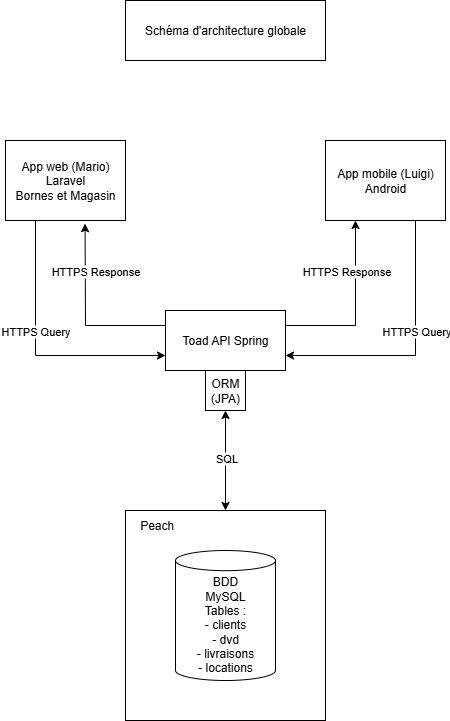

The diagram above was exported from draw.io. Its source (the exported page's mxGraphModel, read from the mxfile embedded in the PNG):
<mxGraphModel dx="1042" dy="527" grid="1" gridSize="10" guides="1" tooltips="1" connect="1" arrows="1" fold="1" page="1" pageScale="1" pageWidth="827" pageHeight="1169" math="0" shadow="0">
  <root>
    <mxCell id="0" />
    <mxCell id="1" parent="0" />
    <mxCell id="OaEpX7oj0Ki4T7l3Iyq4-2" value="&lt;div&gt;App web (Mario)&lt;/div&gt;&lt;div&gt;Laravel&lt;/div&gt;&lt;div&gt;Bornes et Magasin&lt;/div&gt;" style="rounded=0;whiteSpace=wrap;html=1;" vertex="1" parent="1">
      <mxGeometry x="120" y="340" width="120" height="80" as="geometry" />
    </mxCell>
    <mxCell id="OaEpX7oj0Ki4T7l3Iyq4-4" value="App mobile (Luigi)&lt;div&gt;Android&lt;/div&gt;" style="rounded=0;whiteSpace=wrap;html=1;" vertex="1" parent="1">
      <mxGeometry x="440" y="340" width="120" height="80" as="geometry" />
    </mxCell>
    <mxCell id="OaEpX7oj0Ki4T7l3Iyq4-5" value="Toad API Spring" style="rounded=0;whiteSpace=wrap;html=1;" vertex="1" parent="1">
      <mxGeometry x="280" y="510" width="120" height="60" as="geometry" />
    </mxCell>
    <mxCell id="OaEpX7oj0Ki4T7l3Iyq4-6" value="" style="rounded=0;whiteSpace=wrap;html=1;" vertex="1" parent="1">
      <mxGeometry x="240" y="710" width="200" height="210" as="geometry" />
    </mxCell>
    <mxCell id="OaEpX7oj0Ki4T7l3Iyq4-19" value="" style="endArrow=classic;startArrow=classic;html=1;rounded=0;exitX=0.5;exitY=0;exitDx=0;exitDy=0;entryX=0.5;entryY=1;entryDx=0;entryDy=0;" edge="1" parent="1" source="OaEpX7oj0Ki4T7l3Iyq4-6" target="OaEpX7oj0Ki4T7l3Iyq4-29">
      <mxGeometry width="50" height="50" relative="1" as="geometry">
        <mxPoint x="270" y="400" as="sourcePoint" />
        <mxPoint x="340" y="610" as="targetPoint" />
      </mxGeometry>
    </mxCell>
    <mxCell id="OaEpX7oj0Ki4T7l3Iyq4-23" value="SQL" style="edgeLabel;html=1;align=center;verticalAlign=middle;resizable=0;points=[];" vertex="1" connectable="0" parent="OaEpX7oj0Ki4T7l3Iyq4-19">
      <mxGeometry x="0.0611" y="-3" relative="1" as="geometry">
        <mxPoint x="-3" as="offset" />
      </mxGeometry>
    </mxCell>
    <mxCell id="OaEpX7oj0Ki4T7l3Iyq4-29" value="ORM&lt;div&gt;(JPA)&lt;/div&gt;" style="whiteSpace=wrap;html=1;aspect=fixed;" vertex="1" parent="1">
      <mxGeometry x="320" y="570" width="40" height="40" as="geometry" />
    </mxCell>
    <mxCell id="OaEpX7oj0Ki4T7l3Iyq4-30" value="BDD&lt;div&gt;MySQL&lt;/div&gt;&lt;div&gt;Tables :&lt;/div&gt;&lt;div&gt;- clients&lt;/div&gt;&lt;div&gt;- dvd&lt;/div&gt;&lt;div&gt;- livraisons&lt;/div&gt;&lt;div&gt;- locations&lt;/div&gt;" style="shape=cylinder3;whiteSpace=wrap;html=1;boundedLbl=1;backgroundOutline=1;size=10.085710797991055;" vertex="1" parent="1">
      <mxGeometry x="290" y="750" width="100" height="130" as="geometry" />
    </mxCell>
    <mxCell id="OaEpX7oj0Ki4T7l3Iyq4-32" value="&amp;nbsp;Peach" style="text;html=1;align=center;verticalAlign=middle;whiteSpace=wrap;rounded=0;" vertex="1" parent="1">
      <mxGeometry x="240" y="710" width="60" height="30" as="geometry" />
    </mxCell>
    <mxCell id="OaEpX7oj0Ki4T7l3Iyq4-33" value="" style="endArrow=classic;html=1;rounded=0;entryX=0.663;entryY=1.039;entryDx=0;entryDy=0;entryPerimeter=0;exitX=0;exitY=0.25;exitDx=0;exitDy=0;" edge="1" parent="1" source="OaEpX7oj0Ki4T7l3Iyq4-5" target="OaEpX7oj0Ki4T7l3Iyq4-2">
      <mxGeometry width="50" height="50" relative="1" as="geometry">
        <mxPoint x="330" y="550" as="sourcePoint" />
        <mxPoint x="380" y="500" as="targetPoint" />
        <Array as="points">
          <mxPoint x="200" y="525" />
        </Array>
      </mxGeometry>
    </mxCell>
    <mxCell id="OaEpX7oj0Ki4T7l3Iyq4-37" value="HTTPS Response" style="edgeLabel;html=1;align=center;verticalAlign=middle;resizable=0;points=[];" vertex="1" connectable="0" parent="OaEpX7oj0Ki4T7l3Iyq4-33">
      <mxGeometry x="0.3696" relative="1" as="geometry">
        <mxPoint x="10" y="-10" as="offset" />
      </mxGeometry>
    </mxCell>
    <mxCell id="OaEpX7oj0Ki4T7l3Iyq4-34" value="" style="endArrow=classic;html=1;rounded=0;entryX=0;entryY=0.75;entryDx=0;entryDy=0;exitX=0.25;exitY=1;exitDx=0;exitDy=0;" edge="1" parent="1" source="OaEpX7oj0Ki4T7l3Iyq4-2" target="OaEpX7oj0Ki4T7l3Iyq4-5">
      <mxGeometry width="50" height="50" relative="1" as="geometry">
        <mxPoint x="330" y="550" as="sourcePoint" />
        <mxPoint x="380" y="500" as="targetPoint" />
        <Array as="points">
          <mxPoint x="150" y="555" />
        </Array>
      </mxGeometry>
    </mxCell>
    <mxCell id="OaEpX7oj0Ki4T7l3Iyq4-40" value="HTTPS Query" style="edgeLabel;html=1;align=center;verticalAlign=middle;resizable=0;points=[];" vertex="1" connectable="0" parent="OaEpX7oj0Ki4T7l3Iyq4-34">
      <mxGeometry x="-0.3192" y="-1" relative="1" as="geometry">
        <mxPoint y="20" as="offset" />
      </mxGeometry>
    </mxCell>
    <mxCell id="OaEpX7oj0Ki4T7l3Iyq4-35" value="" style="endArrow=classic;html=1;rounded=0;entryX=0.25;entryY=1;entryDx=0;entryDy=0;exitX=1;exitY=0.25;exitDx=0;exitDy=0;" edge="1" parent="1" source="OaEpX7oj0Ki4T7l3Iyq4-5" target="OaEpX7oj0Ki4T7l3Iyq4-4">
      <mxGeometry width="50" height="50" relative="1" as="geometry">
        <mxPoint x="330" y="550" as="sourcePoint" />
        <mxPoint x="380" y="500" as="targetPoint" />
        <Array as="points">
          <mxPoint x="470" y="525" />
        </Array>
      </mxGeometry>
    </mxCell>
    <mxCell id="OaEpX7oj0Ki4T7l3Iyq4-38" value="HTTPS Response" style="edgeLabel;html=1;align=center;verticalAlign=middle;resizable=0;points=[];" vertex="1" connectable="0" parent="OaEpX7oj0Ki4T7l3Iyq4-35">
      <mxGeometry x="0.4328" y="-1" relative="1" as="geometry">
        <mxPoint x="-11" as="offset" />
      </mxGeometry>
    </mxCell>
    <mxCell id="OaEpX7oj0Ki4T7l3Iyq4-36" value="" style="endArrow=classic;html=1;rounded=0;entryX=1;entryY=0.75;entryDx=0;entryDy=0;exitX=0.75;exitY=1;exitDx=0;exitDy=0;" edge="1" parent="1" source="OaEpX7oj0Ki4T7l3Iyq4-4" target="OaEpX7oj0Ki4T7l3Iyq4-5">
      <mxGeometry width="50" height="50" relative="1" as="geometry">
        <mxPoint x="330" y="550" as="sourcePoint" />
        <mxPoint x="380" y="500" as="targetPoint" />
        <Array as="points">
          <mxPoint x="530" y="555" />
        </Array>
      </mxGeometry>
    </mxCell>
    <mxCell id="OaEpX7oj0Ki4T7l3Iyq4-39" value="HTTPS Query" style="edgeLabel;html=1;align=center;verticalAlign=middle;resizable=0;points=[];" vertex="1" connectable="0" parent="OaEpX7oj0Ki4T7l3Iyq4-36">
      <mxGeometry x="-0.2546" relative="1" as="geometry">
        <mxPoint y="11" as="offset" />
      </mxGeometry>
    </mxCell>
    <mxCell id="OaEpX7oj0Ki4T7l3Iyq4-44" value="&lt;span style=&quot;text-wrap-mode: nowrap;&quot;&gt;Schéma d'architecture globale&lt;/span&gt;" style="rounded=0;whiteSpace=wrap;html=1;" vertex="1" parent="1">
      <mxGeometry x="240" y="200" width="200" height="60" as="geometry" />
    </mxCell>
  </root>
</mxGraphModel>